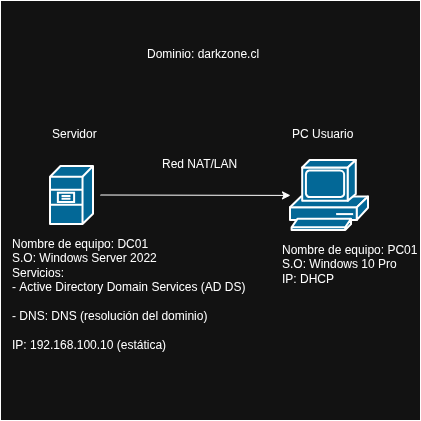

The diagram above was exported from draw.io. Its source (the exported page's mxGraphModel, read from the mxfile embedded in the PNG):
<mxGraphModel dx="1426" dy="765" grid="1" gridSize="10" guides="1" tooltips="1" connect="1" arrows="1" fold="1" page="1" pageScale="1" pageWidth="827" pageHeight="1169" math="0" shadow="0">
  <root>
    <mxCell id="0" />
    <mxCell id="1" parent="0" />
    <mxCell id="7IKJJFk594ozSRAVRNgZ-9" parent="1" style="whiteSpace=wrap;html=1;aspect=fixed;" value="" vertex="1">
      <mxGeometry height="420" width="420" x="140" y="40" as="geometry" />
    </mxCell>
    <mxCell id="7IKJJFk594ozSRAVRNgZ-1" parent="1" style="strokeColor=#ffffff;sketch=0;html=1;pointerEvents=1;dashed=0;fillColor=#036897;strokeWidth=2;verticalLabelPosition=bottom;verticalAlign=top;align=center;outlineConnect=0;shape=mxgraph.cisco.servers.file_server;" value="" vertex="1">
      <mxGeometry height="57.99999999999999" width="43" x="190" y="206" as="geometry" />
    </mxCell>
    <mxCell id="7IKJJFk594ozSRAVRNgZ-2" parent="1" style="sketch=0;html=1;pointerEvents=1;dashed=0;fillColor=#036897;strokeColor=#ffffff;strokeWidth=2;verticalLabelPosition=bottom;verticalAlign=top;align=center;outlineConnect=0;shape=mxgraph.cisco.computers_and_peripherals.pc;" value="" vertex="1">
      <mxGeometry height="70" width="78" x="430" y="200" as="geometry" />
    </mxCell>
    <mxCell id="7IKJJFk594ozSRAVRNgZ-3" parent="1" style="text;whiteSpace=wrap;html=1;" value="Nombre de equipo: DC01&lt;br&gt;S.O: Windows Server 2022&lt;br&gt;Servicios:&amp;nbsp;&lt;div&gt;-&amp;nbsp;&lt;span style=&quot;background-color: transparent;&quot;&gt;Active Directory Domain Services (AD DS)&lt;/span&gt;&lt;/div&gt;&lt;div&gt;&lt;br&gt;- DNS:&amp;nbsp;&lt;span style=&quot;background-color: transparent;&quot;&gt;DNS (resolución del dominio)&lt;/span&gt;&lt;/div&gt;&lt;div&gt;&lt;br&gt;&lt;/div&gt;&lt;div&gt;IP: 192.168.100.10 (estática)&lt;/div&gt;" vertex="1">
      <mxGeometry height="130" width="240" x="150" y="270" as="geometry" />
    </mxCell>
    <mxCell id="7IKJJFk594ozSRAVRNgZ-4" parent="1" style="text;whiteSpace=wrap;html=1;" value="Nombre de equipo: PC01&lt;br&gt;S.O: Windows 10 Pro&lt;br&gt;IP: DHCP" vertex="1">
      <mxGeometry height="70" width="140" x="420" y="276" as="geometry" />
    </mxCell>
    <mxCell id="7IKJJFk594ozSRAVRNgZ-5" edge="1" parent="1" style="endArrow=classic;html=1;rounded=0;" target="7IKJJFk594ozSRAVRNgZ-2" value="">
      <mxGeometry height="50" relative="1" width="50" as="geometry">
        <mxPoint x="240" y="234.5" as="sourcePoint" />
        <mxPoint x="300" y="234.5" as="targetPoint" />
      </mxGeometry>
    </mxCell>
    <mxCell id="7IKJJFk594ozSRAVRNgZ-6" parent="1" style="text;whiteSpace=wrap;html=1;" value="Servidor" vertex="1">
      <mxGeometry height="30" width="60" x="190" y="160" as="geometry" />
    </mxCell>
    <mxCell id="7IKJJFk594ozSRAVRNgZ-7" parent="1" style="text;whiteSpace=wrap;html=1;" value="PC Usuario" vertex="1">
      <mxGeometry height="30" width="80" x="430" y="160" as="geometry" />
    </mxCell>
    <mxCell id="7IKJJFk594ozSRAVRNgZ-8" parent="1" style="text;whiteSpace=wrap;html=1;" value="Red NAT/LAN" vertex="1">
      <mxGeometry height="30" width="80" x="300" y="190" as="geometry" />
    </mxCell>
    <mxCell id="7IKJJFk594ozSRAVRNgZ-10" parent="1" style="text;whiteSpace=wrap;html=1;" value="Dominio: darkzone.cl" vertex="1">
      <mxGeometry height="30" width="130" x="285" y="80" as="geometry" />
    </mxCell>
  </root>
</mxGraphModel>